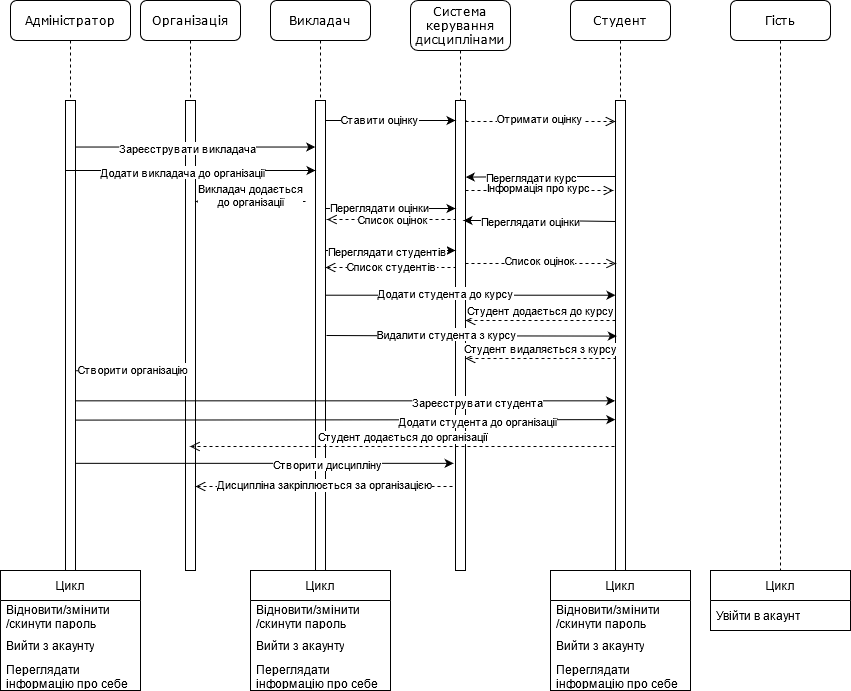

The diagram above was exported from draw.io. Its source (the exported page's mxGraphModel, read from the mxfile embedded in the PNG):
<mxGraphModel dx="2417" dy="736" grid="1" gridSize="10" guides="1" tooltips="1" connect="1" arrows="1" fold="1" page="1" pageScale="1" pageWidth="1100" pageHeight="850" background="none" math="0" shadow="0">
  <root>
    <mxCell id="0" />
    <mxCell id="1" parent="0" />
    <mxCell id="7baba1c4bc27f4b0-2" value="Система керування дисциплінами" style="shape=umlLifeline;perimeter=lifelinePerimeter;whiteSpace=wrap;html=1;container=1;collapsible=0;recursiveResize=0;outlineConnect=0;rounded=1;shadow=0;comic=0;labelBackgroundColor=none;strokeWidth=1;fontFamily=Verdana;fontSize=12;align=center;size=50;" parent="1" vertex="1">
      <mxGeometry x="240" y="80" width="100" height="570" as="geometry" />
    </mxCell>
    <mxCell id="7baba1c4bc27f4b0-10" value="" style="html=1;points=[];perimeter=orthogonalPerimeter;rounded=0;shadow=0;comic=0;labelBackgroundColor=none;strokeWidth=1;fontFamily=Verdana;fontSize=12;align=center;" parent="7baba1c4bc27f4b0-2" vertex="1">
      <mxGeometry x="45" y="100" width="10" height="470" as="geometry" />
    </mxCell>
    <mxCell id="5v2a40P8P4KiCb2wckWP-12" value="" style="endArrow=classic;html=1;rounded=0;" edge="1" parent="7baba1c4bc27f4b0-2">
      <mxGeometry width="50" height="50" relative="1" as="geometry">
        <mxPoint x="-85" y="208" as="sourcePoint" />
        <mxPoint x="45" y="208" as="targetPoint" />
        <Array as="points">
          <mxPoint x="-10" y="208" />
        </Array>
      </mxGeometry>
    </mxCell>
    <mxCell id="5v2a40P8P4KiCb2wckWP-13" value="&lt;div&gt;Переглядати оцінки&lt;/div&gt;" style="edgeLabel;html=1;align=center;verticalAlign=middle;resizable=0;points=[];" vertex="1" connectable="0" parent="5v2a40P8P4KiCb2wckWP-12">
      <mxGeometry x="-0.1795" y="2" relative="1" as="geometry">
        <mxPoint as="offset" />
      </mxGeometry>
    </mxCell>
    <mxCell id="5v2a40P8P4KiCb2wckWP-22" value="" style="endArrow=classic;html=1;rounded=0;" edge="1" parent="7baba1c4bc27f4b0-2" target="7baba1c4bc27f4b0-13">
      <mxGeometry width="50" height="50" relative="1" as="geometry">
        <mxPoint x="-85" y="294.71" as="sourcePoint" />
        <mxPoint x="45" y="294.71" as="targetPoint" />
        <Array as="points">
          <mxPoint x="-10" y="294.71" />
        </Array>
      </mxGeometry>
    </mxCell>
    <mxCell id="5v2a40P8P4KiCb2wckWP-23" value="Додати студента до курсу" style="edgeLabel;html=1;align=center;verticalAlign=middle;resizable=0;points=[];" vertex="1" connectable="0" parent="5v2a40P8P4KiCb2wckWP-22">
      <mxGeometry x="-0.1795" y="2" relative="1" as="geometry">
        <mxPoint as="offset" />
      </mxGeometry>
    </mxCell>
    <mxCell id="5v2a40P8P4KiCb2wckWP-30" value="Інформація про курс" style="html=1;verticalAlign=bottom;endArrow=open;dashed=1;endSize=8;edgeStyle=elbowEdgeStyle;elbow=vertical;curved=0;rounded=0;exitX=1.214;exitY=0.514;exitDx=0;exitDy=0;exitPerimeter=0;" edge="1" parent="7baba1c4bc27f4b0-2">
      <mxGeometry x="-0.0167" y="-7" relative="1" as="geometry">
        <mxPoint x="55" y="190" as="sourcePoint" />
        <mxPoint x="203" y="190" as="targetPoint" />
        <mxPoint as="offset" />
      </mxGeometry>
    </mxCell>
    <mxCell id="5v2a40P8P4KiCb2wckWP-34" value="" style="endArrow=classic;html=1;rounded=0;" edge="1" parent="7baba1c4bc27f4b0-2">
      <mxGeometry width="50" height="50" relative="1" as="geometry">
        <mxPoint x="-85" y="120" as="sourcePoint" />
        <mxPoint x="45" y="120" as="targetPoint" />
        <Array as="points">
          <mxPoint x="-10" y="120" />
        </Array>
      </mxGeometry>
    </mxCell>
    <mxCell id="5v2a40P8P4KiCb2wckWP-35" value="&lt;div&gt;Ставити оцінку&lt;/div&gt;" style="edgeLabel;html=1;align=center;verticalAlign=middle;resizable=0;points=[];" vertex="1" connectable="0" parent="5v2a40P8P4KiCb2wckWP-34">
      <mxGeometry x="-0.1795" y="2" relative="1" as="geometry">
        <mxPoint as="offset" />
      </mxGeometry>
    </mxCell>
    <mxCell id="7baba1c4bc27f4b0-3" value="&lt;div&gt;Студент&lt;/div&gt;" style="shape=umlLifeline;perimeter=lifelinePerimeter;whiteSpace=wrap;html=1;container=1;collapsible=0;recursiveResize=0;outlineConnect=0;rounded=1;shadow=0;comic=0;labelBackgroundColor=none;strokeWidth=1;fontFamily=Verdana;fontSize=12;align=center;" parent="1" vertex="1">
      <mxGeometry x="400" y="80" width="100" height="570" as="geometry" />
    </mxCell>
    <mxCell id="7baba1c4bc27f4b0-13" value="" style="html=1;points=[];perimeter=orthogonalPerimeter;rounded=0;shadow=0;comic=0;labelBackgroundColor=none;strokeWidth=1;fontFamily=Verdana;fontSize=12;align=center;" parent="7baba1c4bc27f4b0-3" vertex="1">
      <mxGeometry x="45" y="100" width="10" height="470" as="geometry" />
    </mxCell>
    <mxCell id="5v2a40P8P4KiCb2wckWP-10" value="&lt;div&gt;Студент додається до курсу&lt;/div&gt;" style="html=1;verticalAlign=bottom;endArrow=open;dashed=1;endSize=8;edgeStyle=elbowEdgeStyle;elbow=vertical;curved=0;rounded=0;entryX=1.001;entryY=0.468;entryDx=0;entryDy=0;entryPerimeter=0;" edge="1" parent="7baba1c4bc27f4b0-3" target="7baba1c4bc27f4b0-10">
      <mxGeometry relative="1" as="geometry">
        <mxPoint x="45" y="320" as="sourcePoint" />
        <mxPoint x="-100" y="320" as="targetPoint" />
      </mxGeometry>
    </mxCell>
    <mxCell id="5v2a40P8P4KiCb2wckWP-27" value="" style="endArrow=classic;html=1;rounded=0;exitX=0.071;exitY=0.13;exitDx=0;exitDy=0;exitPerimeter=0;entryX=0.894;entryY=0.217;entryDx=0;entryDy=0;entryPerimeter=0;" edge="1" parent="7baba1c4bc27f4b0-3">
      <mxGeometry width="50" height="50" relative="1" as="geometry">
        <mxPoint x="45" y="221" as="sourcePoint" />
        <mxPoint x="-107" y="220" as="targetPoint" />
        <Array as="points">
          <mxPoint x="-26" y="220" />
        </Array>
      </mxGeometry>
    </mxCell>
    <mxCell id="5v2a40P8P4KiCb2wckWP-28" value="Переглядати оцінки" style="edgeLabel;html=1;align=center;verticalAlign=middle;resizable=0;points=[];" vertex="1" connectable="0" parent="5v2a40P8P4KiCb2wckWP-27">
      <mxGeometry x="0.2801" y="1" relative="1" as="geometry">
        <mxPoint x="11" y="-1" as="offset" />
      </mxGeometry>
    </mxCell>
    <mxCell id="5v2a40P8P4KiCb2wckWP-36" value="&lt;div&gt;Отримати оцінку&lt;/div&gt;" style="html=1;verticalAlign=bottom;endArrow=open;dashed=1;endSize=8;edgeStyle=elbowEdgeStyle;elbow=vertical;curved=0;rounded=0;exitX=1.052;exitY=0.434;exitDx=0;exitDy=0;exitPerimeter=0;" edge="1" parent="7baba1c4bc27f4b0-3">
      <mxGeometry x="-0.0159" y="-7" relative="1" as="geometry">
        <mxPoint x="-104" y="120" as="sourcePoint" />
        <mxPoint x="45" y="121" as="targetPoint" />
        <mxPoint as="offset" />
      </mxGeometry>
    </mxCell>
    <mxCell id="7baba1c4bc27f4b0-4" value="&lt;div&gt;Адміністратор&lt;/div&gt;" style="shape=umlLifeline;perimeter=lifelinePerimeter;whiteSpace=wrap;html=1;container=1;collapsible=0;recursiveResize=0;outlineConnect=0;rounded=1;shadow=0;comic=0;labelBackgroundColor=none;strokeWidth=1;fontFamily=Verdana;fontSize=12;align=center;" parent="1" vertex="1">
      <mxGeometry x="-160" y="80" width="120" height="570" as="geometry" />
    </mxCell>
    <mxCell id="5v2a40P8P4KiCb2wckWP-37" value="" style="html=1;points=[];perimeter=orthogonalPerimeter;rounded=0;shadow=0;comic=0;labelBackgroundColor=none;strokeWidth=1;fontFamily=Verdana;fontSize=12;align=center;" vertex="1" parent="7baba1c4bc27f4b0-4">
      <mxGeometry x="55" y="100" width="10" height="470" as="geometry" />
    </mxCell>
    <mxCell id="7baba1c4bc27f4b0-5" value="Організація" style="shape=umlLifeline;perimeter=lifelinePerimeter;whiteSpace=wrap;html=1;container=1;collapsible=0;recursiveResize=0;outlineConnect=0;rounded=1;shadow=0;comic=0;labelBackgroundColor=none;strokeWidth=1;fontFamily=Verdana;fontSize=12;align=center;" parent="1" vertex="1">
      <mxGeometry x="-30" y="80" width="100" height="570" as="geometry" />
    </mxCell>
    <mxCell id="5v2a40P8P4KiCb2wckWP-58" value="" style="html=1;points=[];perimeter=orthogonalPerimeter;rounded=0;shadow=0;comic=0;labelBackgroundColor=none;strokeWidth=1;fontFamily=Verdana;fontSize=12;align=center;" vertex="1" parent="7baba1c4bc27f4b0-5">
      <mxGeometry x="45" y="100" width="10" height="470" as="geometry" />
    </mxCell>
    <mxCell id="5v2a40P8P4KiCb2wckWP-64" value="&lt;div&gt;Викладач додається&lt;/div&gt;&lt;div&gt;до організації&lt;br&gt;&lt;/div&gt;" style="html=1;verticalAlign=bottom;endArrow=open;dashed=1;endSize=8;edgeStyle=elbowEdgeStyle;elbow=vertical;curved=0;rounded=0;" edge="1" parent="7baba1c4bc27f4b0-5" target="5v2a40P8P4KiCb2wckWP-58">
      <mxGeometry x="-0.005" y="10" relative="1" as="geometry">
        <mxPoint x="165" y="201" as="sourcePoint" />
        <mxPoint x="60" y="200" as="targetPoint" />
        <mxPoint as="offset" />
      </mxGeometry>
    </mxCell>
    <mxCell id="7baba1c4bc27f4b0-6" value="&lt;div&gt;Гість&lt;/div&gt;" style="shape=umlLifeline;perimeter=lifelinePerimeter;whiteSpace=wrap;html=1;container=1;collapsible=0;recursiveResize=0;outlineConnect=0;rounded=1;shadow=0;comic=0;labelBackgroundColor=none;strokeWidth=1;fontFamily=Verdana;fontSize=12;align=center;" parent="1" vertex="1">
      <mxGeometry x="560" y="80" width="100" height="580" as="geometry" />
    </mxCell>
    <mxCell id="7baba1c4bc27f4b0-8" value="Викладач" style="shape=umlLifeline;perimeter=lifelinePerimeter;whiteSpace=wrap;html=1;container=1;collapsible=0;recursiveResize=0;outlineConnect=0;rounded=1;shadow=0;comic=0;labelBackgroundColor=none;strokeWidth=1;fontFamily=Verdana;fontSize=12;align=center;" parent="1" vertex="1">
      <mxGeometry x="100" y="80" width="100" height="570" as="geometry" />
    </mxCell>
    <mxCell id="7baba1c4bc27f4b0-9" value="" style="html=1;points=[];perimeter=orthogonalPerimeter;rounded=0;shadow=0;comic=0;labelBackgroundColor=none;strokeWidth=1;fontFamily=Verdana;fontSize=12;align=center;" parent="7baba1c4bc27f4b0-8" vertex="1">
      <mxGeometry x="45" y="100" width="10" height="470" as="geometry" />
    </mxCell>
    <mxCell id="5v2a40P8P4KiCb2wckWP-15" value="Список оцінок" style="html=1;verticalAlign=bottom;endArrow=open;dashed=1;endSize=8;edgeStyle=elbowEdgeStyle;elbow=vertical;curved=0;rounded=0;entryX=1.15;entryY=0.253;entryDx=0;entryDy=0;entryPerimeter=0;" edge="1" parent="1" target="7baba1c4bc27f4b0-9">
      <mxGeometry x="-0.005" y="10" relative="1" as="geometry">
        <mxPoint x="285" y="300" as="sourcePoint" />
        <mxPoint x="160" y="301" as="targetPoint" />
        <mxPoint as="offset" />
      </mxGeometry>
    </mxCell>
    <mxCell id="5v2a40P8P4KiCb2wckWP-18" value="&lt;div&gt;Список студентів&lt;/div&gt;" style="html=1;verticalAlign=bottom;endArrow=open;dashed=1;endSize=8;edgeStyle=elbowEdgeStyle;elbow=vertical;curved=0;rounded=0;entryX=0.967;entryY=0.31;entryDx=0;entryDy=0;entryPerimeter=0;" edge="1" parent="1">
      <mxGeometry x="-0.0017" y="9" relative="1" as="geometry">
        <mxPoint x="285" y="346" as="sourcePoint" />
        <mxPoint x="155" y="347" as="targetPoint" />
        <mxPoint as="offset" />
      </mxGeometry>
    </mxCell>
    <mxCell id="5v2a40P8P4KiCb2wckWP-16" value="" style="endArrow=classic;html=1;rounded=0;" edge="1" parent="1">
      <mxGeometry width="50" height="50" relative="1" as="geometry">
        <mxPoint x="155" y="330" as="sourcePoint" />
        <mxPoint x="285" y="330" as="targetPoint" />
        <Array as="points">
          <mxPoint x="230" y="330" />
        </Array>
      </mxGeometry>
    </mxCell>
    <mxCell id="5v2a40P8P4KiCb2wckWP-17" value="&lt;div&gt;Переглядати студентів&lt;/div&gt;" style="edgeLabel;html=1;align=center;verticalAlign=middle;resizable=0;points=[];" vertex="1" connectable="0" parent="5v2a40P8P4KiCb2wckWP-16">
      <mxGeometry x="-0.1795" y="2" relative="1" as="geometry">
        <mxPoint x="8" y="2" as="offset" />
      </mxGeometry>
    </mxCell>
    <mxCell id="5v2a40P8P4KiCb2wckWP-24" value="" style="endArrow=classic;html=1;rounded=0;entryX=1.03;entryY=0.163;entryDx=0;entryDy=0;entryPerimeter=0;" edge="1" parent="1" source="7baba1c4bc27f4b0-13" target="7baba1c4bc27f4b0-10">
      <mxGeometry width="50" height="50" relative="1" as="geometry">
        <mxPoint x="370" y="300" as="sourcePoint" />
        <mxPoint x="300" y="260" as="targetPoint" />
        <Array as="points">
          <mxPoint x="380" y="256" />
        </Array>
      </mxGeometry>
    </mxCell>
    <mxCell id="5v2a40P8P4KiCb2wckWP-26" value="Переглядати курс" style="edgeLabel;html=1;align=center;verticalAlign=middle;resizable=0;points=[];" vertex="1" connectable="0" parent="5v2a40P8P4KiCb2wckWP-24">
      <mxGeometry x="0.2801" y="1" relative="1" as="geometry">
        <mxPoint x="11" y="-1" as="offset" />
      </mxGeometry>
    </mxCell>
    <mxCell id="5v2a40P8P4KiCb2wckWP-29" value="&lt;div&gt;Список оцінок&lt;/div&gt;" style="html=1;verticalAlign=bottom;endArrow=open;dashed=1;endSize=8;edgeStyle=elbowEdgeStyle;elbow=vertical;curved=0;rounded=0;entryX=0.06;entryY=0.347;entryDx=0;entryDy=0;entryPerimeter=0;" edge="1" parent="1" source="7baba1c4bc27f4b0-10" target="7baba1c4bc27f4b0-13">
      <mxGeometry x="-0.0159" y="-7" relative="1" as="geometry">
        <mxPoint x="400" y="320" as="sourcePoint" />
        <mxPoint x="440" y="315" as="targetPoint" />
        <mxPoint as="offset" />
      </mxGeometry>
    </mxCell>
    <mxCell id="5v2a40P8P4KiCb2wckWP-31" value="" style="endArrow=classic;html=1;rounded=0;exitX=0.967;exitY=0.589;exitDx=0;exitDy=0;exitPerimeter=0;" edge="1" parent="1">
      <mxGeometry width="50" height="50" relative="1" as="geometry">
        <mxPoint x="155.99999999999997" y="415.00000000000006" as="sourcePoint" />
        <mxPoint x="446.33" y="415.58000000000004" as="targetPoint" />
        <Array as="points">
          <mxPoint x="226.33" y="415.29" />
        </Array>
      </mxGeometry>
    </mxCell>
    <mxCell id="5v2a40P8P4KiCb2wckWP-32" value="Видалити студента з курсу" style="edgeLabel;html=1;align=center;verticalAlign=middle;resizable=0;points=[];" vertex="1" connectable="0" parent="5v2a40P8P4KiCb2wckWP-31">
      <mxGeometry x="-0.1795" y="2" relative="1" as="geometry">
        <mxPoint as="offset" />
      </mxGeometry>
    </mxCell>
    <mxCell id="5v2a40P8P4KiCb2wckWP-33" value="&lt;div&gt;Студент видаляється з курсу&lt;br&gt;&lt;/div&gt;" style="html=1;verticalAlign=bottom;endArrow=open;dashed=1;endSize=8;edgeStyle=elbowEdgeStyle;elbow=vertical;curved=0;rounded=0;entryX=1.012;entryY=0.82;entryDx=0;entryDy=0;entryPerimeter=0;" edge="1" parent="1">
      <mxGeometry relative="1" as="geometry">
        <mxPoint x="445" y="437" as="sourcePoint" />
        <mxPoint x="295" y="438" as="targetPoint" />
      </mxGeometry>
    </mxCell>
    <mxCell id="5v2a40P8P4KiCb2wckWP-52" value="" style="endArrow=classic;html=1;rounded=0;entryX=-0.044;entryY=0.639;entryDx=0;entryDy=0;entryPerimeter=0;" edge="1" parent="1" source="5v2a40P8P4KiCb2wckWP-37" target="7baba1c4bc27f4b0-13">
      <mxGeometry width="50" height="50" relative="1" as="geometry">
        <mxPoint x="230" y="480" as="sourcePoint" />
        <mxPoint x="440" y="480" as="targetPoint" />
      </mxGeometry>
    </mxCell>
    <mxCell id="5v2a40P8P4KiCb2wckWP-53" value="Зареєструвати студента" style="edgeLabel;html=1;align=center;verticalAlign=middle;resizable=0;points=[];" vertex="1" connectable="0" parent="5v2a40P8P4KiCb2wckWP-52">
      <mxGeometry x="-0.1459" y="-1" relative="1" as="geometry">
        <mxPoint x="171" as="offset" />
      </mxGeometry>
    </mxCell>
    <mxCell id="5v2a40P8P4KiCb2wckWP-56" value="" style="endArrow=classic;html=1;rounded=0;entryX=-0.027;entryY=0.099;entryDx=0;entryDy=0;entryPerimeter=0;" edge="1" parent="1" source="5v2a40P8P4KiCb2wckWP-37" target="7baba1c4bc27f4b0-9">
      <mxGeometry width="50" height="50" relative="1" as="geometry">
        <mxPoint x="-30" y="300" as="sourcePoint" />
        <mxPoint x="150" y="520" as="targetPoint" />
      </mxGeometry>
    </mxCell>
    <mxCell id="5v2a40P8P4KiCb2wckWP-57" value="Зареєструвати викладача" style="edgeLabel;html=1;align=center;verticalAlign=middle;resizable=0;points=[];" vertex="1" connectable="0" parent="5v2a40P8P4KiCb2wckWP-56">
      <mxGeometry x="-0.1459" y="-1" relative="1" as="geometry">
        <mxPoint x="9" as="offset" />
      </mxGeometry>
    </mxCell>
    <mxCell id="5v2a40P8P4KiCb2wckWP-54" value="" style="endArrow=classic;html=1;rounded=0;entryX=-0.186;entryY=0.772;entryDx=0;entryDy=0;entryPerimeter=0;exitX=1.024;exitY=0.772;exitDx=0;exitDy=0;exitPerimeter=0;" edge="1" parent="1" source="5v2a40P8P4KiCb2wckWP-37" target="7baba1c4bc27f4b0-10">
      <mxGeometry width="50" height="50" relative="1" as="geometry">
        <mxPoint x="-100" y="543" as="sourcePoint" />
        <mxPoint x="280" y="500" as="targetPoint" />
      </mxGeometry>
    </mxCell>
    <mxCell id="5v2a40P8P4KiCb2wckWP-55" value="Створити дисципліну" style="edgeLabel;html=1;align=center;verticalAlign=middle;resizable=0;points=[];" vertex="1" connectable="0" parent="5v2a40P8P4KiCb2wckWP-54">
      <mxGeometry x="-0.1459" y="-1" relative="1" as="geometry">
        <mxPoint x="90" as="offset" />
      </mxGeometry>
    </mxCell>
    <mxCell id="5v2a40P8P4KiCb2wckWP-59" value="" style="endArrow=classic;html=1;rounded=0;entryX=0;entryY=0.573;entryDx=0;entryDy=0;entryPerimeter=0;exitX=1.055;exitY=0.575;exitDx=0;exitDy=0;exitPerimeter=0;" edge="1" parent="1" source="5v2a40P8P4KiCb2wckWP-37" target="5v2a40P8P4KiCb2wckWP-58">
      <mxGeometry width="50" height="50" relative="1" as="geometry">
        <mxPoint x="-100" y="450" as="sourcePoint" />
        <mxPoint x="20" y="450" as="targetPoint" />
      </mxGeometry>
    </mxCell>
    <mxCell id="5v2a40P8P4KiCb2wckWP-60" value="Створити організацію" style="edgeLabel;html=1;align=center;verticalAlign=middle;resizable=0;points=[];" vertex="1" connectable="0" parent="5v2a40P8P4KiCb2wckWP-59">
      <mxGeometry x="-0.1459" y="-1" relative="1" as="geometry">
        <mxPoint x="9" y="-2" as="offset" />
      </mxGeometry>
    </mxCell>
    <mxCell id="5v2a40P8P4KiCb2wckWP-62" value="" style="endArrow=classic;html=1;rounded=0;entryX=-0.027;entryY=0.099;entryDx=0;entryDy=0;entryPerimeter=0;" edge="1" parent="1">
      <mxGeometry width="50" height="50" relative="1" as="geometry">
        <mxPoint x="-105" y="250" as="sourcePoint" />
        <mxPoint x="145" y="250" as="targetPoint" />
      </mxGeometry>
    </mxCell>
    <mxCell id="5v2a40P8P4KiCb2wckWP-63" value="Додати викладача до організації" style="edgeLabel;html=1;align=center;verticalAlign=middle;resizable=0;points=[];" vertex="1" connectable="0" parent="5v2a40P8P4KiCb2wckWP-62">
      <mxGeometry x="-0.1459" y="-1" relative="1" as="geometry">
        <mxPoint x="9" as="offset" />
      </mxGeometry>
    </mxCell>
    <mxCell id="5v2a40P8P4KiCb2wckWP-67" value="&lt;div&gt;Студент додається до організації&lt;/div&gt;" style="html=1;verticalAlign=bottom;endArrow=open;dashed=1;endSize=8;edgeStyle=elbowEdgeStyle;elbow=vertical;curved=0;rounded=0;" edge="1" parent="1" target="7baba1c4bc27f4b0-5">
      <mxGeometry relative="1" as="geometry">
        <mxPoint x="444" y="526" as="sourcePoint" />
        <mxPoint x="294" y="526" as="targetPoint" />
      </mxGeometry>
    </mxCell>
    <mxCell id="5v2a40P8P4KiCb2wckWP-70" value="Дисципліна закріплюється за організацією" style="html=1;verticalAlign=bottom;endArrow=open;dashed=1;endSize=8;edgeStyle=elbowEdgeStyle;elbow=vertical;curved=0;rounded=0;" edge="1" parent="1" target="5v2a40P8P4KiCb2wckWP-58">
      <mxGeometry x="-0.0032" y="8" relative="1" as="geometry">
        <mxPoint x="282" y="566" as="sourcePoint" />
        <mxPoint x="-142" y="566" as="targetPoint" />
        <mxPoint as="offset" />
      </mxGeometry>
    </mxCell>
    <mxCell id="5v2a40P8P4KiCb2wckWP-86" value="Цикл" style="swimlane;fontStyle=0;childLayout=stackLayout;horizontal=1;startSize=30;horizontalStack=0;resizeParent=1;resizeParentMax=0;resizeLast=0;collapsible=1;marginBottom=0;whiteSpace=wrap;html=1;" vertex="1" parent="1">
      <mxGeometry x="-170" y="650" width="140" height="120" as="geometry" />
    </mxCell>
    <mxCell id="5v2a40P8P4KiCb2wckWP-87" value="Відновити/змінити/скинути пароль" style="text;strokeColor=none;fillColor=none;align=left;verticalAlign=middle;spacingLeft=4;spacingRight=4;overflow=hidden;points=[[0,0.5],[1,0.5]];portConstraint=eastwest;rotatable=0;whiteSpace=wrap;html=1;" vertex="1" parent="5v2a40P8P4KiCb2wckWP-86">
      <mxGeometry y="30" width="140" height="30" as="geometry" />
    </mxCell>
    <mxCell id="5v2a40P8P4KiCb2wckWP-88" value="Вийти з акаунту" style="text;strokeColor=none;fillColor=none;align=left;verticalAlign=middle;spacingLeft=4;spacingRight=4;overflow=hidden;points=[[0,0.5],[1,0.5]];portConstraint=eastwest;rotatable=0;whiteSpace=wrap;html=1;" vertex="1" parent="5v2a40P8P4KiCb2wckWP-86">
      <mxGeometry y="60" width="140" height="30" as="geometry" />
    </mxCell>
    <mxCell id="5v2a40P8P4KiCb2wckWP-89" value="Переглядати інформацію про себе" style="text;strokeColor=none;fillColor=none;align=left;verticalAlign=middle;spacingLeft=4;spacingRight=4;overflow=hidden;points=[[0,0.5],[1,0.5]];portConstraint=eastwest;rotatable=0;whiteSpace=wrap;html=1;" vertex="1" parent="5v2a40P8P4KiCb2wckWP-86">
      <mxGeometry y="90" width="140" height="30" as="geometry" />
    </mxCell>
    <mxCell id="5v2a40P8P4KiCb2wckWP-90" value="Цикл" style="swimlane;fontStyle=0;childLayout=stackLayout;horizontal=1;startSize=30;horizontalStack=0;resizeParent=1;resizeParentMax=0;resizeLast=0;collapsible=1;marginBottom=0;whiteSpace=wrap;html=1;" vertex="1" parent="1">
      <mxGeometry x="80" y="650" width="140" height="120" as="geometry" />
    </mxCell>
    <mxCell id="5v2a40P8P4KiCb2wckWP-91" value="Відновити/змінити/скинути пароль" style="text;strokeColor=none;fillColor=none;align=left;verticalAlign=middle;spacingLeft=4;spacingRight=4;overflow=hidden;points=[[0,0.5],[1,0.5]];portConstraint=eastwest;rotatable=0;whiteSpace=wrap;html=1;" vertex="1" parent="5v2a40P8P4KiCb2wckWP-90">
      <mxGeometry y="30" width="140" height="30" as="geometry" />
    </mxCell>
    <mxCell id="5v2a40P8P4KiCb2wckWP-92" value="Вийти з акаунту" style="text;strokeColor=none;fillColor=none;align=left;verticalAlign=middle;spacingLeft=4;spacingRight=4;overflow=hidden;points=[[0,0.5],[1,0.5]];portConstraint=eastwest;rotatable=0;whiteSpace=wrap;html=1;" vertex="1" parent="5v2a40P8P4KiCb2wckWP-90">
      <mxGeometry y="60" width="140" height="30" as="geometry" />
    </mxCell>
    <mxCell id="5v2a40P8P4KiCb2wckWP-93" value="Переглядати інформацію про себе" style="text;strokeColor=none;fillColor=none;align=left;verticalAlign=middle;spacingLeft=4;spacingRight=4;overflow=hidden;points=[[0,0.5],[1,0.5]];portConstraint=eastwest;rotatable=0;whiteSpace=wrap;html=1;" vertex="1" parent="5v2a40P8P4KiCb2wckWP-90">
      <mxGeometry y="90" width="140" height="30" as="geometry" />
    </mxCell>
    <mxCell id="5v2a40P8P4KiCb2wckWP-94" value="Цикл" style="swimlane;fontStyle=0;childLayout=stackLayout;horizontal=1;startSize=30;horizontalStack=0;resizeParent=1;resizeParentMax=0;resizeLast=0;collapsible=1;marginBottom=0;whiteSpace=wrap;html=1;" vertex="1" parent="1">
      <mxGeometry x="380" y="650" width="140" height="120" as="geometry" />
    </mxCell>
    <mxCell id="5v2a40P8P4KiCb2wckWP-95" value="Відновити/змінити/скинути пароль" style="text;strokeColor=none;fillColor=none;align=left;verticalAlign=middle;spacingLeft=4;spacingRight=4;overflow=hidden;points=[[0,0.5],[1,0.5]];portConstraint=eastwest;rotatable=0;whiteSpace=wrap;html=1;" vertex="1" parent="5v2a40P8P4KiCb2wckWP-94">
      <mxGeometry y="30" width="140" height="30" as="geometry" />
    </mxCell>
    <mxCell id="5v2a40P8P4KiCb2wckWP-96" value="Вийти з акаунту" style="text;strokeColor=none;fillColor=none;align=left;verticalAlign=middle;spacingLeft=4;spacingRight=4;overflow=hidden;points=[[0,0.5],[1,0.5]];portConstraint=eastwest;rotatable=0;whiteSpace=wrap;html=1;" vertex="1" parent="5v2a40P8P4KiCb2wckWP-94">
      <mxGeometry y="60" width="140" height="30" as="geometry" />
    </mxCell>
    <mxCell id="5v2a40P8P4KiCb2wckWP-97" value="Переглядати інформацію про себе" style="text;strokeColor=none;fillColor=none;align=left;verticalAlign=middle;spacingLeft=4;spacingRight=4;overflow=hidden;points=[[0,0.5],[1,0.5]];portConstraint=eastwest;rotatable=0;whiteSpace=wrap;html=1;" vertex="1" parent="5v2a40P8P4KiCb2wckWP-94">
      <mxGeometry y="90" width="140" height="30" as="geometry" />
    </mxCell>
    <mxCell id="5v2a40P8P4KiCb2wckWP-98" value="Цикл" style="swimlane;fontStyle=0;childLayout=stackLayout;horizontal=1;startSize=30;horizontalStack=0;resizeParent=1;resizeParentMax=0;resizeLast=0;collapsible=1;marginBottom=0;whiteSpace=wrap;html=1;" vertex="1" parent="1">
      <mxGeometry x="540" y="650" width="140" height="60" as="geometry" />
    </mxCell>
    <mxCell id="5v2a40P8P4KiCb2wckWP-99" value="Увійти в акаунт" style="text;strokeColor=none;fillColor=none;align=left;verticalAlign=middle;spacingLeft=4;spacingRight=4;overflow=hidden;points=[[0,0.5],[1,0.5]];portConstraint=eastwest;rotatable=0;whiteSpace=wrap;html=1;" vertex="1" parent="5v2a40P8P4KiCb2wckWP-98">
      <mxGeometry y="30" width="140" height="30" as="geometry" />
    </mxCell>
    <mxCell id="5v2a40P8P4KiCb2wckWP-65" value="" style="endArrow=classic;html=1;rounded=0;exitX=0.951;exitY=0.68;exitDx=0;exitDy=0;exitPerimeter=0;entryX=-0.017;entryY=0.679;entryDx=0;entryDy=0;entryPerimeter=0;" edge="1" parent="1" source="5v2a40P8P4KiCb2wckWP-37" target="7baba1c4bc27f4b0-13">
      <mxGeometry width="50" height="50" relative="1" as="geometry">
        <mxPoint x="-90" y="500" as="sourcePoint" />
        <mxPoint x="440" y="500" as="targetPoint" />
      </mxGeometry>
    </mxCell>
    <mxCell id="5v2a40P8P4KiCb2wckWP-66" value="Додати студента до організації" style="edgeLabel;html=1;align=center;verticalAlign=middle;resizable=0;points=[];" vertex="1" connectable="0" parent="5v2a40P8P4KiCb2wckWP-65">
      <mxGeometry x="-0.1459" y="-1" relative="1" as="geometry">
        <mxPoint x="171" as="offset" />
      </mxGeometry>
    </mxCell>
  </root>
</mxGraphModel>